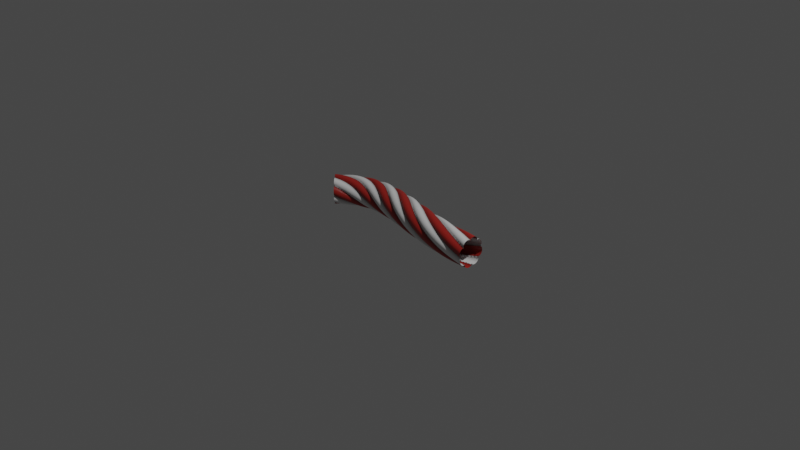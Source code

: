 # Source: cable_01.blend  (saved by Blender 3.3.6; exported with 4.5.12 LTS)
import bpy
from mathutils import Matrix  # noqa: F401  (used for matrix-valued properties, if any)

bpy.ops.wm.read_factory_settings(use_empty=True)
scene = bpy.context.scene
scene.name = 'Scene'

# ---- collections
col_collection = bpy.data.collections.new('Collection'); scene.collection.children.link(col_collection)

# ---- materials (node trees are filled in below, after node groups)
mat_cable_01 = bpy.data.materials.new('cable_01')
mat_cable_01.displacement_method = 'DISPLACEMENT'

# ---- node groups
ng_cable_base = bpy.data.node_groups.new('cable_base', 'ShaderNodeTree')
_s = ng_cable_base.interface.new_socket(name='BSDF', in_out='OUTPUT', socket_type='NodeSocketShader')
_s = ng_cable_base.interface.new_socket(name='Displacement', in_out='OUTPUT', socket_type='NodeSocketVector')
_s = ng_cable_base.interface.new_socket(name='Height Bake', in_out='OUTPUT', socket_type='NodeSocketFloat')
_s = ng_cable_base.interface.new_socket(name='Color Bake', in_out='OUTPUT', socket_type='NodeSocketColor')
_s.default_value = (0.0, 0.0, 0.0, 0.0)
_s = ng_cable_base.interface.new_socket(name='Metallic Bake', in_out='OUTPUT', socket_type='NodeSocketFloat')
_s.subtype = 'FACTOR'
_s = ng_cable_base.interface.new_socket(name='Specular Bake', in_out='OUTPUT', socket_type='NodeSocketFloat')
_s = ng_cable_base.interface.new_socket(name='Roughness Bake', in_out='OUTPUT', socket_type='NodeSocketFloat')
_s = ng_cable_base.interface.new_socket(name='Replace Vector', in_out='INPUT', socket_type='NodeSocketVector')
_s.min_value = -1e+04
_s.max_value = 1e+04
_s.hide_value = True
_s = ng_cable_base.interface.new_socket(name='Turns', in_out='INPUT', socket_type='NodeSocketFloat')
_s.default_value = 6.0
_s.min_value = 0.0
_s.max_value = 10.0
_s = ng_cable_base.interface.new_socket(name='Mapping', in_out='INPUT', socket_type='NodeSocketFloat')
_s.default_value = 3.0
_s.min_value = 1.0
_s.max_value = 1e+04
_s = ng_cable_base.interface.new_socket(name='Height', in_out='INPUT', socket_type='NodeSocketFloat')
_s.default_value = 1.0
_s.min_value = 0.0
_s.max_value = 20.0
_s = ng_cable_base.interface.new_socket(name='Color', in_out='INPUT', socket_type='NodeSocketColor')
_s.default_value = (0.3732, 0.3893, 0.3308, 1.0)
_s = ng_cable_base.interface.new_socket(name='Color2', in_out='INPUT', socket_type='NodeSocketColor')
_s.default_value = (0.5, 0.5, 0.5, 1.0)
_s = ng_cable_base.interface.new_socket(name='AO Color', in_out='INPUT', socket_type='NodeSocketFloat')
_s.min_value = 0.0
_s.max_value = 1.0
_s = ng_cable_base.interface.new_socket(name='Roughness', in_out='INPUT', socket_type='NodeSocketFloat')
_s.default_value = 0.5
_s.min_value = 0.0
_s.max_value = 1.0
_s = ng_cable_base.interface.new_socket(name='Metallic', in_out='INPUT', socket_type='NodeSocketFloat')
_s.subtype = 'FACTOR'
_s.default_value = 1.0
_s.min_value = 0.0
_s.max_value = 1.0
_s = ng_cable_base.interface.new_socket(name='Bump', in_out='INPUT', socket_type='NodeSocketFloat')
_s.default_value = 1.0
_s.min_value = 0.0
_s.max_value = 1e+04
_N = ng_cable_base.nodes; _L = ng_cable_base.links
n0 = _N.new('NodeFrame'); n0.name = 'Frame'; n0.location = (-849, -128)
n0.label = 'Seamless Noise'
n0.width = 2531
n1 = _N.new('NodeReroute'); n1.name = 'Reroute.005'; n1.location = (-1226, 18)
n1.width = 16
n2 = _N.new('NodeReroute'); n2.name = 'Reroute.003'; n2.location = (-1183, 219)
n2.width = 16
n2.socket_idname = 'NodeSocketVector'
n3 = _N.new('NodeReroute'); n3.name = 'Reroute.004'; n3.location = (-795, 795)
n3.width = 16
n3.socket_idname = 'NodeSocketVector'
n4 = _N.new('ShaderNodeMath'); n4.name = 'Math.003'; n4.location = (-2042, 437)
n4.operation = 'MULTIPLY'
n5 = _N.new('ShaderNodeCombineXYZ'); n5.name = 'Combine XYZ'; n5.location = (-1862, 476)
n6 = _N.new('ShaderNodeMath'); n6.name = 'Math.019'; n6.location = (1099, 1027)
n6.operation = 'POWER'
n7 = _N.new('NodeReroute'); n7.name = 'Reroute.001'; n7.location = (-2277, -23)
n7.width = 16
n8 = _N.new('ShaderNodeVectorMath'); n8.name = 'Vector Math.012'; n8.location = (980, -307)
n8.operation = 'SUBTRACT'
n8.inputs[1].default_value = (0.5, 0.5, 0.0)
n9 = _N.new('ShaderNodeVectorMath'); n9.name = 'Vector Math.013'; n9.location = (1140, -309)
n9.operation = 'ABSOLUTE'
n9.inputs[1].default_value = (0.5, 0.5, 0.0)
n10 = _N.new('ShaderNodeVectorMath'); n10.name = 'Vector Math.014'; n10.location = (1301, -306)
n10.operation = 'SUBTRACT'
n10.inputs[0].default_value = (0.5, 0.5, 0.0)
n11 = _N.new('NodeReroute'); n11.name = 'Reroute.002'; n11.location = (735, -76)
n11.width = 16
n12 = _N.new('ShaderNodeVectorMath'); n12.name = 'Vector Math.010'; n12.location = (1008, -30)
n12.operation = 'ABSOLUTE'
n12.inputs[1].default_value = (0.5, 0.5, 0.0)
n13 = _N.new('ShaderNodeSeparateXYZ'); n13.name = 'Separate XYZ.002'; n13.location = (1382, -40)
n14 = _N.new('ShaderNodeVectorMath'); n14.name = 'Vector Math.011'; n14.location = (1196, -30)
n14.operation = 'SUBTRACT'
n14.inputs[0].default_value = (0.5, 0.5, 0.0)
n15 = _N.new('ShaderNodeMath'); n15.name = 'Math.001'; n15.location = (1561, -51)
n15.operation = 'SMOOTH_MIN'
n15.inputs[2].default_value = 0.18
n16 = _N.new('ShaderNodeVectorMath'); n16.name = 'Vector Math.009'; n16.location = (826, -35)
n16.operation = 'SUBTRACT'
n16.inputs[1].default_value = (0.5, 0.5, 0.0)
n17 = _N.new('ShaderNodeTexCoord'); n17.name = 'Texture Coordinate'; n17.location = (-2722, 192)
n17.hide = True
n18 = _N.new('ShaderNodeMix'); n18.name = 'Mix.002'; n18.location = (-2556, 164)
n18.data_type = 'RGBA'
n19 = _N.new('ShaderNodeMath'); n19.name = 'Math.009'; n19.location = (-2258, 377)
n19.operation = 'SQRT'
n19.inputs[0].default_value = 2.0
n19.inputs[1].default_value = 6.283
n20 = _N.new('ShaderNodeVectorMath'); n20.name = 'Vector Math.015'; n20.location = (-2023, 267)
n20.operation = 'SCALE'
n21 = _N.new('ShaderNodeVectorMath'); n21.name = 'Vector Math.002'; n21.location = (-1600, 441)
n21.hide = True
n21.operation = 'MULTIPLY'
n21.inputs[1].default_value = (2.0, 2.0, 0.0)
n22 = _N.new('ShaderNodeVectorMath'); n22.name = 'Vector Math'; n22.location = (-1598, 477)
n22.hide = True
n22.operation = 'SUBTRACT'
n23 = _N.new('ShaderNodeVectorMath'); n23.name = 'Vector Math.001'; n23.location = (-2898, 152)
n23.hide = True
n23.operation = 'LENGTH'
n24 = _N.new('ShaderNodeMath'); n24.name = 'Math.022'; n24.location = (-2892, 116)
n24.hide = True
n24.operation = 'GREATER_THAN'
n24.inputs[1].default_value = 0.0
n25 = _N.new('ShaderNodeMath'); n25.name = 'Math.021'; n25.location = (-2330, -293)
n25.hide = True
n25.operation = 'MULTIPLY'
n26 = _N.new('ShaderNodeMath'); n26.name = 'Math.020'; n26.location = (-2158, -407)
n26.operation = 'SNAP'
n26.inputs[0].default_value = 2.0
n26.inputs[1].default_value = 1.0
n27 = _N.new('NodeReroute'); n27.name = 'Reroute'; n27.location = (-2935, -197)
n27.width = 16
n27.socket_idname = 'NodeSocketFloat'
n28 = _N.new('NodeGroupInput'); n28.name = 'Group Input'; n28.location = (-3262, 48)
n29 = _N.new('ShaderNodeMix'); n29.name = 'Mix.005'; n29.location = (2155, 188)
n29.hide = True
n29.data_type = 'RGBA'
n29.inputs[6].default_value = (0.0, 0.0, 0.0, 1.0)
n30 = _N.new('ShaderNodeMath'); n30.name = 'Math.008'; n30.location = (2012, 680)
n30.operation = 'MULTIPLY'
n31 = _N.new('NodeGroupOutput'); n31.name = 'Group Output'; n31.location = (3551, 414)
n32 = _N.new('NodeReroute'); n32.name = 'Reroute.008'; n32.location = (2220, -109)
n32.width = 16
n32.socket_idname = 'NodeSocketFloatFactor'
n33 = _N.new('ShaderNodeMix'); n33.name = 'Mix'; n33.location = (2361, -211)
n33.data_type = 'RGBA'
n34 = _N.new('NodeReroute'); n34.name = 'Reroute.009'; n34.location = (2008, -403)
n34.width = 16
n34.socket_idname = 'NodeSocketFloat'
n35 = _N.new('ShaderNodeMix'); n35.name = 'Mix.007'; n35.location = (2559, 147)
n35.hide = True
n35.data_type = 'RGBA'
n36 = _N.new('ShaderNodeMix'); n36.name = 'Mix.008'; n36.location = (2347, -44)
n36.data_type = 'RGBA'
n36.blend_type = 'ADD'
n36.clamp_result = True
n36.inputs[0].default_value = 1.0
n37 = _N.new('ShaderNodeBump'); n37.name = 'Bump'; n37.location = (2529, -276)
n37.inputs[1].default_value = 1.0
n37.inputs[2].default_value = 1.0
n38 = _N.new('ShaderNodeDisplacement'); n38.name = 'Displacement'; n38.location = (2419, 779)
n38.inputs[1].default_value = 0.0
n38.inputs[2].default_value = 0.03
n39 = _N.new('ShaderNodeMath'); n39.name = 'Math.023'; n39.location = (2074, -296)
n39.operation = 'MULTIPLY'
n39.inputs[1].default_value = 0.004
n40 = _N.new('ShaderNodeMath'); n40.name = 'Math.024'; n40.location = (2305, -308)
n40.operation = 'MULTIPLY'
n41 = _N.new('ShaderNodeMapRange'); n41.name = 'Map Range.002'; n41.location = (2141, -197)
n41.hide = True
n41.inputs[3].default_value = -0.46
n41.inputs[4].default_value = 0.48
n42 = _N.new('ShaderNodeMix'); n42.name = 'Mix.004'; n42.location = (2108, -9)
n42.hide = True
n42.data_type = 'RGBA'
n42.blend_type = 'MULTIPLY'
n42.inputs[6].default_value = (0.2765, 0.2765, 0.2765, 1.0)
n42.inputs[7].default_value = (0.8228, 0.8228, 0.8228, 1.0)
n43 = _N.new('ShaderNodeTexNoise'); n43.name = 'Noise Texture'; n43.location = (130, -217)
n43.hide = True
n43.inputs[2].default_value = 140.9
n43.inputs[3].default_value = 14.7
n44 = _N.new('ShaderNodeMix'); n44.name = 'Mix.001'; n44.location = (359, -37)
n44.data_type = 'RGBA'
n44.blend_type = 'LINEAR_LIGHT'
n44.inputs[0].default_value = 0.075
n45 = _N.new('ShaderNodeTexNoise'); n45.name = 'Noise Texture.003'; n45.location = (30, -543)
n45.inputs[2].default_value = 4.0
n45.inputs[3].default_value = 4.0
n46 = _N.new('ShaderNodeMix'); n46.name = 'Mix.009'; n46.location = (431, -371)
n46.data_type = 'RGBA'
n46.blend_type = 'LINEAR_LIGHT'
n46.inputs[0].default_value = 0.04167
n47 = _N.new('ShaderNodeMapping'); n47.name = 'Mapping'; n47.location = (239, -372)
n48 = _N.new('NodeReroute'); n48.name = 'Reroute.006'; n48.location = (639, -406)
n48.width = 16
n49 = _N.new('ShaderNodeBsdfPrincipled'); n49.name = 'Principled BSDF'; n49.location = (3096, 299)
n49.distribution = 'GGX'
n49.subsurface_method = 'RANDOM_WALK_SKIN'
n49.inputs[3].default_value = 1.45
n49.inputs[27].default_value = (0.0, 0.0, 0.0, 1.0)
n49.inputs[28].default_value = 1.0
n50 = _N.new('ShaderNodeMapping'); n50.name = 'Mapping.001'; n50.location = (1080, -625)
n50.inputs[3].default_value = (1.0, 0.1, 1.0)
n51 = _N.new('ShaderNodeMapRange'); n51.name = 'Map Range.001'; n51.location = (1753, -418)
n51.inputs[1].default_value = 0.28
n51.inputs[2].default_value = 0.65
n52 = _N.new('ShaderNodeMapRange'); n52.name = 'Map Range'; n52.location = (1747, -55)
n52.inputs[1].default_value = 0.02
n52.inputs[2].default_value = 0.31
n53 = _N.new('ShaderNodeTexNoise'); n53.name = 'Noise Texture.002'; n53.location = (1388, -634)
n53.noise_dimensions = '4D'
n53.inputs[1].default_value = 10.0
n53.inputs[2].default_value = 200.0
n53.inputs[3].default_value = 14.7
n54 = _N.new('ShaderNodeTexNoise'); n54.name = 'Noise Texture.001'; n54.location = (1467, -307)
n54.inputs[2].default_value = 200.0
n54.inputs[3].default_value = 14.7
n55 = _N.new('ShaderNodeVectorRotate'); n55.name = 'Vector Rotate'; n55.location = (586, -636)
n55.inputs[3].default_value = 0.7854
n56 = _N.new('ShaderNodeMapping'); n56.name = 'Mapping.002'; n56.location = (802, -272)
n56.inputs[3].default_value = (1.0, 0.1, 1.0)
n57 = _N.new('NodeReroute'); n57.name = 'Reroute.010'; n57.location = (2759, 341)
n57.width = 16
n58 = _N.new('ShaderNodeMath'); n58.name = 'Math.010'; n58.location = (-2157, -231)
n58.operation = 'SNAP'
n58.inputs[1].default_value = 1.0
n59 = _N.new('ShaderNodeCombineXYZ'); n59.name = 'Combine XYZ.002'; n59.location = (-2160, -91)
n59.inputs[1].default_value = 1.0
n60 = _N.new('ShaderNodeVectorMath'); n60.name = 'Vector Math.016'; n60.location = (-1391, 386)
n60.operation = 'MULTIPLY'
n61 = _N.new('ShaderNodeVectorRotate'); n61.name = 'Vector Rotate.001'; n61.location = (-571, 1014)
n61.inputs[3].default_value = 0.7854
n62 = _N.new('ShaderNodeSeparateXYZ'); n62.name = 'Separate XYZ.003'; n62.location = (-354, 916)
n63 = _N.new('ShaderNodeMath'); n63.name = 'Math.004'; n63.location = (-148, 845)
n63.operation = 'MULTIPLY'
n64 = _N.new('ShaderNodeMath'); n64.name = 'Math.005'; n64.location = (64, 925)
n64.operation = 'MULTIPLY'
n64.inputs[1].default_value = 6.283
n65 = _N.new('ShaderNodeMath'); n65.name = 'Math.007'; n65.location = (542, 962)
n65.operation = 'ABSOLUTE'
n65.inputs[1].default_value = 6.283
n66 = _N.new('ShaderNodeMath'); n66.name = 'Math.006'; n66.location = (249, 926)
n66.operation = 'COSINE'
n66.inputs[1].default_value = 6.283
n67 = _N.new('ShaderNodeMath'); n67.name = 'Math.002'; n67.location = (708, 720)
n67.operation = 'SIGN'
n68 = _N.new('NodeGroupInput'); n68.name = 'Group Input.001'; n68.location = (1007, 291)
n69 = _N.new('ShaderNodeMix'); n69.name = 'Mix.003'; n69.location = (1366, 414)
n69.data_type = 'RGBA'
n70 = _N.new('ShaderNodeMix'); n70.name = 'Mix.010'; n70.location = (2164, 436)
n70.data_type = 'RGBA'
n70.blend_type = 'MULTIPLY'
n70.clamp_result = True
n71 = _N.new('NodeReroute'); n71.name = 'Reroute.007'; n71.location = (1564, 269)
n71.width = 16
n71.socket_idname = 'NodeSocketFloat'
n72 = _N.new('ShaderNodeMath'); n72.name = 'Math'; n72.location = (1679, 384)
n72.hide = True
n72.operation = 'POWER'
n72.inputs[1].default_value = 0.3
n8.parent = n0
n9.parent = n0
n10.parent = n0
n11.parent = n0
n12.parent = n0
n13.parent = n0
n14.parent = n0
n15.parent = n0
n16.parent = n0
n33.parent = n0
n43.parent = n0
n44.parent = n0
n45.parent = n0
n46.parent = n0
n47.parent = n0
n48.parent = n0
n50.parent = n0
n52.parent = n0
n53.parent = n0
n54.parent = n0
n55.parent = n0
n56.parent = n0
_L.new(n28.outputs[1], n25.inputs[0])
_L.new(n49.outputs[0], n31.inputs[0])
_L.new(n11.outputs[0], n16.inputs[0])
_L.new(n16.outputs[0], n12.inputs[0])
_L.new(n44.outputs[2], n11.inputs[0])
_L.new(n14.outputs[0], n13.inputs[0])
_L.new(n15.outputs[0], n52.inputs[0])
_L.new(n13.outputs[0], n15.inputs[0])
_L.new(n13.outputs[1], n15.inputs[1])
_L.new(n12.outputs[0], n14.inputs[1])
_L.new(n43.outputs[0], n44.inputs[7])
_L.new(n8.outputs[0], n9.inputs[0])
_L.new(n9.outputs[0], n10.inputs[1])
_L.new(n10.outputs[0], n54.inputs[0])
_L.new(n54.outputs[0], n33.inputs[6])
_L.new(n53.outputs[0], n33.inputs[7])
_L.new(n52.outputs[0], n33.inputs[0])
_L.new(n60.outputs[0], n2.inputs[0])
_L.new(n64.outputs[0], n66.inputs[0])
_L.new(n66.outputs[0], n65.inputs[0])
_L.new(n2.outputs[0], n3.inputs[0])
_L.new(n61.outputs[0], n62.inputs[0])
_L.new(n3.outputs[0], n61.inputs[0])
_L.new(n30.outputs[0], n38.inputs[0])
_L.new(n7.outputs[0], n20.inputs[0])
_L.new(n19.outputs[0], n20.inputs[3])
_L.new(n25.outputs[0], n58.inputs[0])
_L.new(n58.outputs[0], n60.inputs[3])
_L.new(n1.outputs[0], n44.inputs[6])
_L.new(n7.outputs[0], n1.inputs[0])
_L.new(n1.outputs[0], n43.inputs[0])
_L.new(n56.outputs[0], n8.inputs[0])
_L.new(n50.outputs[0], n53.inputs[0])
_L.new(n33.outputs[2], n51.inputs[0])
_L.new(n46.outputs[2], n48.inputs[0])
_L.new(n1.outputs[0], n47.inputs[0])
_L.new(n27.outputs[0], n30.inputs[1])
_L.new(n71.outputs[0], n42.inputs[0])
_L.new(n36.outputs[2], n49.inputs[2])
_L.new(n71.outputs[0], n72.inputs[0])
_L.new(n65.outputs[0], n6.inputs[0])
_L.new(n72.outputs[0], n29.inputs[0])
_L.new(n35.outputs[2], n49.inputs[13])
_L.new(n29.outputs[2], n35.inputs[6])
_L.new(n51.outputs[0], n35.inputs[0])
_L.new(n22.outputs[0], n21.inputs[0])
_L.new(n19.outputs[0], n4.inputs[0])
_L.new(n4.outputs[0], n5.inputs[0])
_L.new(n4.outputs[0], n5.inputs[1])
_L.new(n5.outputs[0], n22.inputs[1])
_L.new(n20.outputs[0], n22.inputs[0])
_L.new(n21.outputs[0], n60.inputs[0])
_L.new(n58.outputs[0], n63.inputs[1])
_L.new(n62.outputs[0], n63.inputs[0])
_L.new(n63.outputs[0], n64.inputs[0])
_L.new(n59.outputs[0], n60.inputs[1])
_L.new(n23.outputs[1], n24.inputs[0])
_L.new(n28.outputs[0], n23.inputs[0])
_L.new(n28.outputs[0], n18.inputs[7])
_L.new(n24.outputs[0], n18.inputs[0])
_L.new(n17.outputs[2], n18.inputs[6])
_L.new(n18.outputs[2], n7.inputs[0])
_L.new(n28.outputs[3], n27.inputs[0])
_L.new(n68.outputs[7], n41.inputs[0])
_L.new(n42.outputs[2], n36.inputs[6])
_L.new(n41.outputs[0], n36.inputs[7])
_L.new(n30.outputs[0], n31.inputs[2])
_L.new(n57.outputs[0], n31.inputs[3])
_L.new(n35.outputs[2], n31.inputs[5])
_L.new(n36.outputs[2], n31.inputs[6])
_L.new(n38.outputs[0], n31.inputs[1])
_L.new(n68.outputs[8], n32.inputs[0])
_L.new(n32.outputs[0], n31.inputs[4])
_L.new(n40.outputs[0], n37.inputs[3])
_L.new(n51.outputs[0], n34.inputs[0])
_L.new(n34.outputs[0], n39.inputs[0])
_L.new(n37.outputs[0], n49.inputs[5])
_L.new(n65.outputs[0], n71.inputs[0])
_L.new(n32.outputs[0], n49.inputs[1])
_L.new(n57.outputs[0], n49.inputs[0])
_L.new(n6.outputs[0], n30.inputs[0])
_L.new(n39.outputs[0], n40.inputs[0])
_L.new(n68.outputs[9], n40.inputs[1])
_L.new(n1.outputs[0], n45.inputs[0])
_L.new(n47.outputs[0], n46.inputs[6])
_L.new(n45.outputs[0], n46.inputs[7])
_L.new(n48.outputs[0], n55.inputs[0])
_L.new(n55.outputs[0], n50.inputs[0])
_L.new(n28.outputs[2], n59.inputs[0])
_L.new(n55.outputs[0], n56.inputs[0])
_L.new(n66.outputs[0], n67.inputs[0])
_L.new(n67.outputs[0], n69.inputs[0])
_L.new(n68.outputs[4], n69.inputs[6])
_L.new(n68.outputs[5], n69.inputs[7])
_L.new(n68.outputs[6], n70.inputs[0])
_L.new(n69.outputs[2], n70.inputs[6])
_L.new(n70.outputs[2], n57.inputs[0])
_L.new(n72.outputs[0], n70.inputs[7])
n31.is_active_output = True

# ---- material node trees
mat_cable_01.use_nodes = True; mat_cable_01.node_tree.nodes.clear()
_N = mat_cable_01.node_tree.nodes; _L = mat_cable_01.node_tree.links
n0 = _N.new('ShaderNodeOutputMaterial'); n0.name = 'Material Output'; n0.location = (3194, 256)
n1 = _N.new('ShaderNodeGroup'); n1.name = 'Group'; n1.location = (2911, 212)
n1.width = 170
n1.node_tree = ng_cable_base
n1.inputs[0].default_value = (0.0, 0.0, 0.0)
n1.inputs[1].default_value = 4.0
n1.inputs[2].default_value = 1.0
n1.inputs[3].default_value = 1.0
n1.inputs[4].default_value = (0.3631, 0.01982, 0.01372, 1.0)
n1.inputs[5].default_value = (0.7786, 0.7786, 0.7786, 1.0)
n1.inputs[6].default_value = 1.0
n1.inputs[7].default_value = 0.67
n1.inputs[8].default_value = 0.0
n1.inputs[9].default_value = 0.1
_L.new(n1.outputs[1], n0.inputs[2])
_L.new(n1.outputs[0], n0.inputs[0])
n0.is_active_output = True

# ---- world
world_world = bpy.data.worlds.new('World'); scene.world = world_world
world_world.use_nodes = True; world_world.node_tree.nodes.clear()
_N = world_world.node_tree.nodes; _L = world_world.node_tree.links
n0 = _N.new('ShaderNodeOutputWorld'); n0.name = 'World Output'; n0.location = (450, 300)
n1 = _N.new('ShaderNodeBackground'); n1.name = 'Background'; n1.location = (10, 300)
n1.inputs[0].default_value = (0.05088, 0.05088, 0.05088, 1.0)
n2 = _N.new('ShaderNodeMixShader'); n2.name = 'Mix Shader'; n2.location = (230, 275)
n3 = _N.new('ShaderNodeLightPath'); n3.name = 'Light Path'; n3.location = (3, 50)
n4 = _N.new('ShaderNodeBackground'); n4.name = 'Background.001'; n4.location = (7, 175)
n4.inputs[0].default_value = (0.05088, 0.05088, 0.05088, 1.0)
_L.new(n2.outputs[0], n0.inputs[0])
_L.new(n1.outputs[0], n2.inputs[1])
_L.new(n3.outputs[0], n2.inputs[0])
_L.new(n4.outputs[0], n2.inputs[2])
n0.is_active_output = True
world_world.color = (0.05088, 0.05088, 0.05088)
world_world.use_sun_shadow = False
world_world.sun_shadow_jitter_overblur = 0.0

# ---- cameras
cam_camera = bpy.data.cameras.new('Camera')
cam_camera.clip_end = 100.0
cam_camera.ortho_scale = 7.314

# ---- lights
light_light = bpy.data.lights.new('Light', 'POINT')
light_light.transmission_factor = 0.0
light_light.energy = 1000.0
light_light.shadow_soft_size = 0.1
light_light.shadow_maximum_resolution = 0.006
light_light.use_absolute_resolution = True

# ---- curves / text
cu_beziercurve = bpy.data.curves.new('BezierCurve', 'CURVE')
cu_beziercurve.dimensions = '3D'
_sp = cu_beziercurve.splines.new('BEZIER'); _sp.bezier_points.add(1)
_sp.bezier_points.foreach_set('co', [-1.0, 0.0, 0.0, 1.0, 0.0, 0.0])
_sp.bezier_points.foreach_set('handle_left', [-1.5, -0.5, 0.0, 0.0, 0.0, 0.0])
_sp.bezier_points.foreach_set('handle_right', [-0.5, 0.5, 0.0, 2.0, 0.0, 0.0])
for _p, _l, _r in zip(_sp.bezier_points, ['ALIGNED', 'ALIGNED'], ['ALIGNED', 'ALIGNED']): _p.handle_left_type = _l; _p.handle_right_type = _r
_sp.order_u = 0
_sp.order_v = 0
cu_beziercurve.materials.append(mat_cable_01)
cu_beziercurve.use_path = True
cu_beziercurve.bevel_depth = 0.136
cu_beziercurve.fill_mode = 'FULL'

# ---- objects
ob_light = bpy.data.objects.new('Light', light_light)
ob_camera = bpy.data.objects.new('Camera', cam_camera)
ob_beziercurve = bpy.data.objects.new('BezierCurve', cu_beziercurve)

# ---- transforms, parenting, visibility, modifiers, constraints
ob_light.location = (4.076, 1.005, 5.904)
ob_light.rotation_euler = (0.6503, 0.05522, 1.866)
ob_light.lock_rotations_4d = False
ob_light.empty_display_type = 'ARROWS'
ob_light.color = (0.0, 0.0, 0.0, 0.0)
ob_light.lineart.crease_threshold = 0.0
ob_camera.location = (7.359, -6.926, 4.958)
ob_camera.rotation_euler = (1.109, 0.0, 0.8149)
ob_camera.lock_rotations_4d = False
ob_camera.empty_display_type = 'ARROWS'
ob_camera.color = (0.0, 0.0, 0.0, 0.0)
ob_camera.display_type = 'WIRE'
ob_camera.lineart.crease_threshold = 0.0
ob_beziercurve.location = (0.0, 0.0, 0.0)
ob_beziercurve.cycles.use_adaptive_subdivision = True
_m = ob_beziercurve.modifiers.new('Subdivision', 'SUBSURF')

# ---- collection membership
col_collection.objects.link(ob_light)
col_collection.objects.link(ob_camera)
col_collection.objects.link(ob_beziercurve)

# ---- scene / render settings (as saved in the file)
scene.camera = ob_camera
scene.frame_start = 1; scene.frame_end = 250; scene.frame_set(1)
scene.render.engine = 'CYCLES'
scene.cycles.feature_set = 'EXPERIMENTAL'
scene.cycles.samples = 512
scene.cycles.sampling_pattern = 'TABULATED_SOBOL'
scene.cycles.use_light_tree = False
scene.cycles.preview_dicing_rate = 1.0
scene.view_settings.view_transform = 'Filmic'
bpy.context.view_layer.update()
